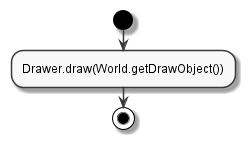

The diagram above was rendered by PlantUML. Its source (embedded in the PNG):
@startuml drawcall
skinparam {
    monochrome true
    padding 1
}
start
:Drawer.draw(World.getDrawObject());

stop
@enduml